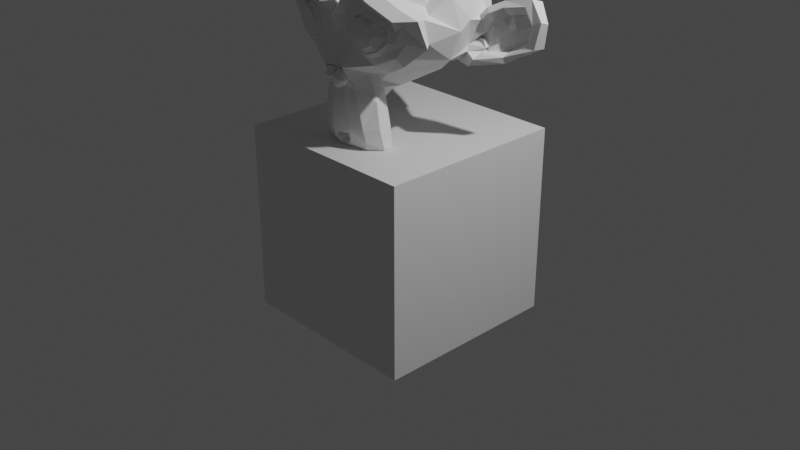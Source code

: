 # Source: model1.blend  (saved by Blender 3.6.11; exported with 4.5.12 LTS)
import bpy
from mathutils import Matrix  # noqa: F401  (used for matrix-valued properties, if any)

bpy.ops.wm.read_factory_settings(use_empty=True)
scene = bpy.context.scene
scene.name = 'Scene'

# ---- collections
col_collection = bpy.data.collections.new('Collection'); scene.collection.children.link(col_collection)

# ---- materials (node trees are filled in below, after node groups)
mat_material = bpy.data.materials.new('Material')
mat_material.alpha_threshold = 0.0
mat_material.use_transparent_shadow = False
mat_material.roughness = 0.5
mat_material.line_color = (0.0, 0.0, 0.0, 1.0)

# ---- material node trees
mat_material.use_nodes = True; mat_material.node_tree.nodes.clear()
_N = mat_material.node_tree.nodes; _L = mat_material.node_tree.links
n0 = _N.new('ShaderNodeOutputMaterial'); n0.name = 'Material Output'; n0.location = (300, 300)
n1 = _N.new('ShaderNodeBsdfPrincipled'); n1.name = 'Principled BSDF'; n1.location = (10, 300)
n1.distribution = 'GGX'
n1.subsurface_method = 'RANDOM_WALK_SKIN'
n1.inputs[3].default_value = 1.45
n1.inputs[27].default_value = (0.0, 0.0, 0.0, 1.0)
n1.inputs[28].default_value = 1.0
_L.new(n1.outputs[0], n0.inputs[0])
n0.is_active_output = True

# ---- world
world_world = bpy.data.worlds.new('World'); scene.world = world_world
world_world.use_nodes = True; world_world.node_tree.nodes.clear()
_N = world_world.node_tree.nodes; _L = world_world.node_tree.links
n0 = _N.new('ShaderNodeOutputWorld'); n0.name = 'World Output'; n0.location = (300, 300)
n1 = _N.new('ShaderNodeBackground'); n1.name = 'Background'; n1.location = (10, 300)
n1.inputs[0].default_value = (0.05088, 0.05088, 0.05088, 1.0)
_L.new(n1.outputs[0], n0.inputs[0])
n0.is_active_output = True
world_world.color = (0.05088, 0.05088, 0.05088)
world_world.use_sun_shadow = False
world_world.sun_shadow_jitter_overblur = 0.0

# ---- cameras
cam_camera = bpy.data.cameras.new('Camera')
cam_camera.clip_end = 100.0
cam_camera.ortho_scale = 7.314

# ---- lights
light_light = bpy.data.lights.new('Light', 'POINT')
light_light.transmission_factor = 0.0
light_light.energy = 1000.0
light_light.shadow_soft_size = 0.1
light_light.shadow_maximum_resolution = 0.006
light_light.use_absolute_resolution = True

# ---- meshes
me_cube = bpy.data.meshes.new('Cube')
me_cube.from_pydata([(1.0, 1.0, 1.0), (1.0, 1.0, -1.0), (1.0, -1.0, 1.0), (1.0, -1.0, -1.0), (-1.0, 1.0, 1.0), (-1.0, 1.0, -1.0), (-1.0, -1.0, 1.0), (-1.0, -1.0, -1.0)], [], [(0, 4, 6, 2), (3, 2, 6, 7), (7, 6, 4, 5), (5, 1, 3, 7), (1, 0, 2, 3), (5, 4, 0, 1)])
_uv = me_cube.uv_layers.new(name='UVMap')
_uv.uv.foreach_set('vector', [0.625, 0.5, 0.875, 0.5, 0.875, 0.75, 0.625, 0.75, 0.375, 0.75, 0.625, 0.75, 0.625, 1.0, 0.375, 1.0, 0.375, 0.0, 0.625, 0.0, 0.625, 0.25, 0.375, 0.25, 0.125, 0.5, 0.375, 0.5, 0.375, 0.75, 0.125, 0.75, 0.375, 0.5, 0.625, 0.5, 0.625, 0.75, 0.375, 0.75, 0.375, 0.25, 0.625, 0.25, 0.625, 0.5, 0.375, 0.5])
me_cube.materials.append(mat_material)
me_cube.use_mirror_vertex_groups = False
me_cube.update()
me_suzanne = bpy.data.meshes.new('Suzanne')
me_suzanne.from_pydata([(0.4375, -0.7656, 0.1641), (-0.4375, -0.7656, 0.1641), (0.5, -0.6875, 0.09375), (-0.5, -0.6875, 0.09375), (0.5469, -0.5781, 0.05469), (-0.5469, -0.5781, 0.05469), (0.3516, -0.6172, -0.02344), (-0.3516, -0.6172, -0.02344), (0.3516, -0.7188, 0.03125), (-0.3516, -0.7188, 0.03125), (0.3516, -0.7812, 0.1328), (-0.3516, -0.7812, 0.1328), (0.2734, -0.7969, 0.1641), (-0.2734, -0.7969, 0.1641), (0.2031, -0.7422, 0.09375), (-0.2031, -0.7422, 0.09375), (0.1562, -0.6484, 0.05469), (-0.1562, -0.6484, 0.05469), (0.07812, -0.6562, 0.2422), (-0.07812, -0.6562, 0.2422), (0.1406, -0.7422, 0.2422), (-0.1406, -0.7422, 0.2422), (0.2422, -0.7969, 0.2422), (-0.2422, -0.7969, 0.2422), (0.2734, -0.7969, 0.3281), (-0.2734, -0.7969, 0.3281), (0.2031, -0.7422, 0.3906), (-0.2031, -0.7422, 0.3906), (0.1562, -0.6484, 0.4375), (-0.1562, -0.6484, 0.4375), (0.3516, -0.6172, 0.5156), (-0.3516, -0.6172, 0.5156), (0.3516, -0.7188, 0.4531), (-0.3516, -0.7188, 0.4531), (0.3516, -0.7812, 0.3594), (-0.3516, -0.7812, 0.3594), (0.4375, -0.7656, 0.3281), (-0.4375, -0.7656, 0.3281), (0.5, -0.6875, 0.3906), (-0.5, -0.6875, 0.3906), (0.5469, -0.5781, 0.4375), (-0.5469, -0.5781, 0.4375), (0.625, -0.5625, 0.2422), (-0.625, -0.5625, 0.2422), (0.5625, -0.6719, 0.2422), (-0.5625, -0.6719, 0.2422), (0.4688, -0.7578, 0.2422), (-0.4688, -0.7578, 0.2422), (0.4766, -0.7734, 0.2422), (-0.4766, -0.7734, 0.2422), (0.4453, -0.7812, 0.3359), (-0.4453, -0.7812, 0.3359), (0.3516, -0.8047, 0.375), (-0.3516, -0.8047, 0.375), (0.2656, -0.8203, 0.3359), (-0.2656, -0.8203, 0.3359), (0.2266, -0.8203, 0.2422), (-0.2266, -0.8203, 0.2422), (0.2656, -0.8203, 0.1562), (-0.2656, -0.8203, 0.1562), (0.3516, -0.8281, 0.2422), (-0.3516, -0.8281, 0.2422), (0.3516, -0.8047, 0.1172), (-0.3516, -0.8047, 0.1172), (0.4453, -0.7812, 0.1562), (-0.4453, -0.7812, 0.1562), (0.0, -0.7422, 0.4297), (0.0, -0.8203, 0.3516), (0.0, -0.7344, -0.6797), (0.0, -0.7812, -0.3203), (0.0, -0.7969, -0.1875), (0.0, -0.7188, -0.7734), (0.0, -0.6016, 0.4062), (0.0, -0.5703, 0.5703), (0.0, 0.5469, 0.8984), (0.0, 0.8516, 0.5625), (0.0, 0.8281, 0.07031), (0.0, 0.3516, -0.3828), (0.2031, -0.5625, -0.1875), (-0.2031, -0.5625, -0.1875), (0.3125, -0.5703, -0.4375), (-0.3125, -0.5703, -0.4375), (0.3516, -0.5703, -0.6953), (-0.3516, -0.5703, -0.6953), (0.3672, -0.5312, -0.8906), (-0.3672, -0.5312, -0.8906), (0.3281, -0.5234, -0.9453), (-0.3281, -0.5234, -0.9453), (0.1797, -0.5547, -0.9688), (-0.1797, -0.5547, -0.9688), (0.0, -0.5781, -0.9844), (0.4375, -0.5312, -0.1406), (-0.4375, -0.5312, -0.1406), (0.6328, -0.5391, -0.03906), (-0.6328, -0.5391, -0.03906), (0.8281, -0.4453, 0.1484), (-0.8281, -0.4453, 0.1484), (0.8594, -0.5938, 0.4297), (-0.8594, -0.5938, 0.4297), (0.7109, -0.625, 0.4844), (-0.7109, -0.625, 0.4844), (0.4922, -0.6875, 0.6016), (-0.4922, -0.6875, 0.6016), (0.3203, -0.7344, 0.7578), (-0.3203, -0.7344, 0.7578), (0.1562, -0.7578, 0.7188), (-0.1562, -0.7578, 0.7188), (0.0625, -0.75, 0.4922), (-0.0625, -0.75, 0.4922), (0.1641, -0.7734, 0.4141), (-0.1641, -0.7734, 0.4141), (0.125, -0.7656, 0.3047), (-0.125, -0.7656, 0.3047), (0.2031, -0.7422, 0.09375), (-0.2031, -0.7422, 0.09375), (0.375, -0.7031, 0.01562), (-0.375, -0.7031, 0.01562), (0.4922, -0.6719, 0.0625), (-0.4922, -0.6719, 0.0625), (0.625, -0.6484, 0.1875), (-0.625, -0.6484, 0.1875), (0.6406, -0.6484, 0.2969), (-0.6406, -0.6484, 0.2969), (0.6016, -0.6641, 0.375), (-0.6016, -0.6641, 0.375), (0.4297, -0.7188, 0.4375), (-0.4297, -0.7188, 0.4375), (0.25, -0.7578, 0.4688), (-0.25, -0.7578, 0.4688), (0.0, -0.7344, -0.7656), (0.1094, -0.7344, -0.7188), (-0.1094, -0.7344, -0.7188), (0.1172, -0.7109, -0.8359), (-0.1172, -0.7109, -0.8359), (0.0625, -0.6953, -0.8828), (-0.0625, -0.6953, -0.8828), (0.0, -0.6875, -0.8906), (0.0, -0.75, -0.1953), (0.0, -0.7422, -0.1406), (0.1016, -0.7422, -0.1484), (-0.1016, -0.7422, -0.1484), (0.125, -0.75, -0.2266), (-0.125, -0.75, -0.2266), (0.08594, -0.7422, -0.2891), (-0.08594, -0.7422, -0.2891), (0.3984, -0.6719, -0.04688), (-0.3984, -0.6719, -0.04688), (0.6172, -0.625, 0.05469), (-0.6172, -0.625, 0.05469), (0.7266, -0.6016, 0.2031), (-0.7266, -0.6016, 0.2031), (0.7422, -0.6562, 0.375), (-0.7422, -0.6562, 0.375), (0.6875, -0.7266, 0.4141), (-0.6875, -0.7266, 0.4141), (0.4375, -0.7969, 0.5469), (-0.4375, -0.7969, 0.5469), (0.3125, -0.8359, 0.6406), (-0.3125, -0.8359, 0.6406), (0.2031, -0.8516, 0.6172), (-0.2031, -0.8516, 0.6172), (0.1016, -0.8438, 0.4297), (-0.1016, -0.8438, 0.4297), (0.125, -0.8125, -0.1016), (-0.125, -0.8125, -0.1016), (0.2109, -0.7109, -0.4453), (-0.2109, -0.7109, -0.4453), (0.25, -0.6875, -0.7031), (-0.25, -0.6875, -0.7031), (0.2656, -0.6641, -0.8203), (-0.2656, -0.6641, -0.8203), (0.2344, -0.6328, -0.9141), (-0.2344, -0.6328, -0.9141), (0.1641, -0.6328, -0.9297), (-0.1641, -0.6328, -0.9297), (0.0, -0.6406, -0.9453), (0.0, -0.7266, 0.04688), (0.0, -0.7656, 0.2109), (0.3281, -0.7422, 0.4766), (-0.3281, -0.7422, 0.4766), (0.1641, -0.75, 0.1406), (-0.1641, -0.75, 0.1406), (0.1328, -0.7578, 0.2109), (-0.1328, -0.7578, 0.2109), (0.1172, -0.7344, -0.6875), (-0.1172, -0.7344, -0.6875), (0.07812, -0.75, -0.4453), (-0.07812, -0.75, -0.4453), (0.0, -0.75, -0.4453), (0.0, -0.7422, -0.3281), (0.09375, -0.7812, -0.2734), (-0.09375, -0.7812, -0.2734), (0.1328, -0.7969, -0.2266), (-0.1328, -0.7969, -0.2266), (0.1094, -0.7812, -0.1328), (-0.1094, -0.7812, -0.1328), (0.03906, -0.7812, -0.125), (-0.03906, -0.7812, -0.125), (0.0, -0.8281, -0.2031), (0.04688, -0.8125, -0.1484), (-0.04688, -0.8125, -0.1484), (0.09375, -0.8125, -0.1562), (-0.09375, -0.8125, -0.1562), (0.1094, -0.8281, -0.2266), (-0.1094, -0.8281, -0.2266), (0.07812, -0.8047, -0.25), (-0.07812, -0.8047, -0.25), (0.0, -0.8047, -0.2891), (0.2578, -0.5547, -0.3125), (-0.2578, -0.5547, -0.3125), (0.1641, -0.7109, -0.2422), (-0.1641, -0.7109, -0.2422), (0.1797, -0.7109, -0.3125), (-0.1797, -0.7109, -0.3125), (0.2344, -0.5547, -0.25), (-0.2344, -0.5547, -0.25), (0.0, -0.6875, -0.875), (0.04688, -0.6875, -0.8672), (-0.04688, -0.6875, -0.8672), (0.09375, -0.7109, -0.8203), (-0.09375, -0.7109, -0.8203), (0.09375, -0.7266, -0.7422), (-0.09375, -0.7266, -0.7422), (0.0, -0.6562, -0.7812), (0.09375, -0.6641, -0.75), (-0.09375, -0.6641, -0.75), (0.09375, -0.6406, -0.8125), (-0.09375, -0.6406, -0.8125), (0.04688, -0.6328, -0.8516), (-0.04688, -0.6328, -0.8516), (0.0, -0.6328, -0.8594), (0.1719, -0.7812, 0.2188), (-0.1719, -0.7812, 0.2188), (0.1875, -0.7734, 0.1562), (-0.1875, -0.7734, 0.1562), (0.3359, -0.7578, 0.4297), (-0.3359, -0.7578, 0.4297), (0.2734, -0.7734, 0.4219), (-0.2734, -0.7734, 0.4219), (0.4219, -0.7734, 0.3984), (-0.4219, -0.7734, 0.3984), (0.5625, -0.6953, 0.3516), (-0.5625, -0.6953, 0.3516), (0.5859, -0.6875, 0.2891), (-0.5859, -0.6875, 0.2891), (0.5781, -0.6797, 0.1953), (-0.5781, -0.6797, 0.1953), (0.4766, -0.7188, 0.1016), (-0.4766, -0.7188, 0.1016), (0.375, -0.7422, 0.0625), (-0.375, -0.7422, 0.0625), (0.2266, -0.7812, 0.1094), (-0.2266, -0.7812, 0.1094), (0.1797, -0.7812, 0.2969), (-0.1797, -0.7812, 0.2969), (0.2109, -0.7812, 0.375), (-0.2109, -0.7812, 0.375), (0.2344, -0.7578, 0.3594), (-0.2344, -0.7578, 0.3594), (0.1953, -0.7578, 0.2969), (-0.1953, -0.7578, 0.2969), (0.2422, -0.7578, 0.125), (-0.2422, -0.7578, 0.125), (0.375, -0.7266, 0.08594), (-0.375, -0.7266, 0.08594), (0.4609, -0.7031, 0.1172), (-0.4609, -0.7031, 0.1172), (0.5469, -0.6719, 0.2109), (-0.5469, -0.6719, 0.2109), (0.5547, -0.6719, 0.2812), (-0.5547, -0.6719, 0.2812), (0.5312, -0.6797, 0.3359), (-0.5312, -0.6797, 0.3359), (0.4141, -0.75, 0.3906), (-0.4141, -0.75, 0.3906), (0.2812, -0.7656, 0.3984), (-0.2812, -0.7656, 0.3984), (0.3359, -0.75, 0.4062), (-0.3359, -0.75, 0.4062), (0.2031, -0.75, 0.1719), (-0.2031, -0.75, 0.1719), (0.1953, -0.75, 0.2266), (-0.1953, -0.75, 0.2266), (0.1094, -0.6094, 0.4609), (-0.1094, -0.6094, 0.4609), (0.1953, -0.6172, 0.6641), (-0.1953, -0.6172, 0.6641), (0.3359, -0.5938, 0.6875), (-0.3359, -0.5938, 0.6875), (0.4844, -0.5547, 0.5547), (-0.4844, -0.5547, 0.5547), (0.6797, -0.4922, 0.4531), (-0.6797, -0.4922, 0.4531), (0.7969, -0.4609, 0.4062), (-0.7969, -0.4609, 0.4062), (0.7734, -0.375, 0.1641), (-0.7734, -0.375, 0.1641), (0.6016, -0.4141, 0.0), (-0.6016, -0.4141, 0.0), (0.4375, -0.4688, -0.09375), (-0.4375, -0.4688, -0.09375), (0.0, -0.2891, 0.8984), (0.0, 0.07812, 0.9844), (0.0, 0.6719, -0.1953), (0.0, -0.1875, -0.4609), (0.0, -0.4609, -0.9766), (0.0, -0.3438, -0.8047), (0.0, -0.3203, -0.5703), (0.0, -0.2812, -0.4844), (0.8516, -0.05469, 0.2344), (-0.8516, -0.05469, 0.2344), (0.8594, 0.04688, 0.3203), (-0.8594, 0.04688, 0.3203), (0.7734, 0.4375, 0.2656), (-0.7734, 0.4375, 0.2656), (0.4609, 0.7031, 0.4375), (-0.4609, 0.7031, 0.4375), (0.7344, -0.07031, -0.04688), (-0.7344, -0.07031, -0.04688), (0.5938, 0.1641, -0.125), (-0.5938, 0.1641, -0.125), (0.6406, 0.4297, -0.007812), (-0.6406, 0.4297, -0.007812), (0.3359, 0.6641, 0.05469), (-0.3359, 0.6641, 0.05469), (0.2344, -0.4062, -0.3516), (-0.2344, -0.4062, -0.3516), (0.1797, -0.2578, -0.4141), (-0.1797, -0.2578, -0.4141), (0.2891, -0.3828, -0.7109), (-0.2891, -0.3828, -0.7109), (0.25, -0.3906, -0.5), (-0.25, -0.3906, -0.5), (0.3281, -0.3984, -0.9141), (-0.3281, -0.3984, -0.9141), (0.1406, -0.3672, -0.7578), (-0.1406, -0.3672, -0.7578), (0.125, -0.3594, -0.5391), (-0.125, -0.3594, -0.5391), (0.1641, -0.4375, -0.9453), (-0.1641, -0.4375, -0.9453), (0.2188, -0.4297, -0.2812), (-0.2188, -0.4297, -0.2812), (0.2109, -0.4688, -0.2266), (-0.2109, -0.4688, -0.2266), (0.2031, -0.5, -0.1719), (-0.2031, -0.5, -0.1719), (0.2109, -0.1641, -0.3906), (-0.2109, -0.1641, -0.3906), (0.2969, 0.2656, -0.3125), (-0.2969, 0.2656, -0.3125), (0.3438, 0.5391, -0.1484), (-0.3438, 0.5391, -0.1484), (0.4531, 0.3828, 0.8672), (-0.4531, 0.3828, 0.8672), (0.4531, 0.07031, 0.9297), (-0.4531, 0.07031, 0.9297), (0.4531, -0.2344, 0.8516), (-0.4531, -0.2344, 0.8516), (0.4609, -0.4297, 0.5234), (-0.4609, -0.4297, 0.5234), (0.7266, -0.3359, 0.4062), (-0.7266, -0.3359, 0.4062), (0.6328, -0.2812, 0.4531), (-0.6328, -0.2812, 0.4531), (0.6406, -0.05469, 0.7031), (-0.6406, -0.05469, 0.7031), (0.7969, -0.125, 0.5625), (-0.7969, -0.125, 0.5625), (0.7969, 0.1172, 0.6172), (-0.7969, 0.1172, 0.6172), (0.6406, 0.1953, 0.75), (-0.6406, 0.1953, 0.75), (0.6406, 0.4453, 0.6797), (-0.6406, 0.4453, 0.6797), (0.7969, 0.3594, 0.5391), (-0.7969, 0.3594, 0.5391), (0.6172, 0.5859, 0.3281), (-0.6172, 0.5859, 0.3281), (0.4844, 0.5469, 0.02344), (-0.4844, 0.5469, 0.02344), (0.8203, 0.2031, 0.3281), (-0.8203, 0.2031, 0.3281), (0.4062, -0.1484, -0.1719), (-0.4062, -0.1484, -0.1719), (0.4297, 0.2109, -0.1953), (-0.4297, 0.2109, -0.1953), (0.8906, 0.2344, 0.4062), (-0.8906, 0.2344, 0.4062), (0.7734, 0.125, -0.1406), (-0.7734, 0.125, -0.1406), (1.039, 0.3281, -0.1016), (-1.039, 0.3281, -0.1016), (1.281, 0.4297, 0.05469), (-1.281, 0.4297, 0.05469), (1.352, 0.4219, 0.3203), (-1.352, 0.4219, 0.3203), (1.234, 0.4219, 0.5078), (-1.234, 0.4219, 0.5078), (1.023, 0.3125, 0.4766), (-1.023, 0.3125, 0.4766), (1.016, 0.2891, 0.4141), (-1.016, 0.2891, 0.4141), (1.188, 0.3906, 0.4375), (-1.188, 0.3906, 0.4375), (1.266, 0.4062, 0.2891), (-1.266, 0.4062, 0.2891), (1.211, 0.4062, 0.07812), (-1.211, 0.4062, 0.07812), (1.031, 0.3047, -0.03906), (-1.031, 0.3047, -0.03906), (0.8281, 0.1328, -0.07031), (-0.8281, 0.1328, -0.07031), (0.9219, 0.2188, 0.3594), (-0.9219, 0.2188, 0.3594), (0.9453, 0.2891, 0.3047), (-0.9453, 0.2891, 0.3047), (0.8828, 0.2109, -0.02344), (-0.8828, 0.2109, -0.02344), (1.039, 0.3672, 0.0), (-1.039, 0.3672, 0.0), (1.188, 0.4453, 0.09375), (-1.188, 0.4453, 0.09375), (1.234, 0.4453, 0.25), (-1.234, 0.4453, 0.25), (1.172, 0.4375, 0.3594), (-1.172, 0.4375, 0.3594), (1.023, 0.3594, 0.3438), (-1.023, 0.3594, 0.3438), (0.8438, 0.2109, 0.2891), (-0.8438, 0.2109, 0.2891), (0.8359, 0.2734, 0.1719), (-0.8359, 0.2734, 0.1719), (0.7578, 0.2734, 0.09375), (-0.7578, 0.2734, 0.09375), (0.8203, 0.2734, 0.08594), (-0.8203, 0.2734, 0.08594), (0.8438, 0.2734, 0.01562), (-0.8438, 0.2734, 0.01562), (0.8125, 0.2734, -0.01562), (-0.8125, 0.2734, -0.01562), (0.7266, 0.07031, 0.0), (-0.7266, 0.07031, 0.0), (0.7188, 0.1719, -0.02344), (-0.7188, 0.1719, -0.02344), (0.7188, 0.1875, 0.03906), (-0.7188, 0.1875, 0.03906), (0.7969, 0.2109, 0.2031), (-0.7969, 0.2109, 0.2031), (0.8906, 0.2656, 0.2422), (-0.8906, 0.2656, 0.2422), (0.8906, 0.3203, 0.2344), (-0.8906, 0.3203, 0.2344), (0.8125, 0.3203, -0.01562), (-0.8125, 0.3203, -0.01562), (0.8516, 0.3203, 0.01562), (-0.8516, 0.3203, 0.01562), (0.8281, 0.3203, 0.07812), (-0.8281, 0.3203, 0.07812), (0.7656, 0.3203, 0.09375), (-0.7656, 0.3203, 0.09375), (0.8438, 0.3203, 0.1719), (-0.8438, 0.3203, 0.1719), (1.039, 0.4141, 0.3281), (-1.039, 0.4141, 0.3281), (1.188, 0.4844, 0.3438), (-1.188, 0.4844, 0.3438), (1.258, 0.4922, 0.2422), (-1.258, 0.4922, 0.2422), (1.211, 0.4844, 0.08594), (-1.211, 0.4844, 0.08594), (1.047, 0.4219, 0.0), (-1.047, 0.4219, 0.0), (0.8828, 0.2656, -0.01562), (-0.8828, 0.2656, -0.01562), (0.9531, 0.3438, 0.2891), (-0.9531, 0.3438, 0.2891), (0.8906, 0.3281, 0.1094), (-0.8906, 0.3281, 0.1094), (0.9375, 0.3359, 0.0625), (-0.9375, 0.3359, 0.0625), (1.0, 0.3672, 0.125), (-1.0, 0.3672, 0.125), (0.9609, 0.3516, 0.1719), (-0.9609, 0.3516, 0.1719), (1.016, 0.375, 0.2344), (-1.016, 0.375, 0.2344), (1.055, 0.3828, 0.1875), (-1.055, 0.3828, 0.1875), (1.109, 0.3906, 0.2109), (-1.109, 0.3906, 0.2109), (1.086, 0.3906, 0.2734), (-1.086, 0.3906, 0.2734), (1.023, 0.4844, 0.4375), (-1.023, 0.4844, 0.4375), (1.25, 0.5469, 0.4688), (-1.25, 0.5469, 0.4688), (1.367, 0.5, 0.2969), (-1.367, 0.5, 0.2969), (1.312, 0.5312, 0.05469), (-1.312, 0.5312, 0.05469), (1.039, 0.4922, -0.08594), (-1.039, 0.4922, -0.08594), (0.7891, 0.3281, -0.125), (-0.7891, 0.3281, -0.125), (0.8594, 0.3828, 0.3828), (-0.8594, 0.3828, 0.3828)], [], [(46, 0, 2, 44), (3, 1, 47, 45), (44, 2, 4, 42), (5, 3, 45, 43), (2, 8, 6, 4), (7, 9, 3, 5), (0, 10, 8, 2), (9, 11, 1, 3), (10, 12, 14, 8), (15, 13, 11, 9), (8, 14, 16, 6), (17, 15, 9, 7), (14, 20, 18, 16), (19, 21, 15, 17), (12, 22, 20, 14), (21, 23, 13, 15), (22, 24, 26, 20), (27, 25, 23, 21), (20, 26, 28, 18), (29, 27, 21, 19), (26, 32, 30, 28), (31, 33, 27, 29), (24, 34, 32, 26), (33, 35, 25, 27), (34, 36, 38, 32), (39, 37, 35, 33), (32, 38, 40, 30), (41, 39, 33, 31), (38, 44, 42, 40), (43, 45, 39, 41), (36, 46, 44, 38), (45, 47, 37, 39), (46, 36, 50, 48), (51, 37, 47, 49), (36, 34, 52, 50), (53, 35, 37, 51), (34, 24, 54, 52), (55, 25, 35, 53), (24, 22, 56, 54), (57, 23, 25, 55), (22, 12, 58, 56), (59, 13, 23, 57), (12, 10, 62, 58), (63, 11, 13, 59), (10, 0, 64, 62), (65, 1, 11, 63), (0, 46, 48, 64), (49, 47, 1, 65), (60, 64, 48), (49, 65, 61), (62, 64, 60), (61, 65, 63), (60, 58, 62), (63, 59, 61), (60, 56, 58), (59, 57, 61), (60, 54, 56), (57, 55, 61), (60, 52, 54), (55, 53, 61), (60, 50, 52), (53, 51, 61), (60, 48, 50), (51, 49, 61), (88, 173, 175, 90), (175, 174, 89, 90), (86, 171, 173, 88), (174, 172, 87, 89), (84, 169, 171, 86), (172, 170, 85, 87), (82, 167, 169, 84), (170, 168, 83, 85), (80, 165, 167, 82), (168, 166, 81, 83), (78, 91, 145, 163), (146, 92, 79, 164), (91, 93, 147, 145), (148, 94, 92, 146), (93, 95, 149, 147), (150, 96, 94, 148), (95, 97, 151, 149), (152, 98, 96, 150), (97, 99, 153, 151), (154, 100, 98, 152), (99, 101, 155, 153), (156, 102, 100, 154), (101, 103, 157, 155), (158, 104, 102, 156), (103, 105, 159, 157), (160, 106, 104, 158), (105, 107, 161, 159), (162, 108, 106, 160), (107, 66, 67, 161), (67, 66, 108, 162), (109, 127, 159, 161), (160, 128, 110, 162), (127, 178, 157, 159), (158, 179, 128, 160), (125, 155, 157, 178), (158, 156, 126, 179), (123, 153, 155, 125), (156, 154, 124, 126), (121, 151, 153, 123), (154, 152, 122, 124), (119, 149, 151, 121), (152, 150, 120, 122), (117, 147, 149, 119), (150, 148, 118, 120), (115, 145, 147, 117), (148, 146, 116, 118), (113, 163, 145, 115), (146, 164, 114, 116), (113, 180, 176, 163), (176, 181, 114, 164), (109, 161, 67, 111), (67, 162, 110, 112), (111, 67, 177, 182), (177, 67, 112, 183), (176, 180, 182, 177), (183, 181, 176, 177), (134, 136, 175, 173), (175, 136, 135, 174), (132, 134, 173, 171), (174, 135, 133, 172), (130, 132, 171, 169), (172, 133, 131, 170), (165, 186, 184, 167), (185, 187, 166, 168), (130, 169, 167, 184), (168, 170, 131, 185), (143, 189, 188, 186), (188, 189, 144, 187), (184, 186, 188, 68), (188, 187, 185, 68), (129, 130, 184, 68), (185, 131, 129, 68), (141, 192, 190, 143), (191, 193, 142, 144), (139, 194, 192, 141), (193, 195, 140, 142), (138, 196, 194, 139), (195, 197, 138, 140), (137, 70, 196, 138), (197, 70, 137, 138), (189, 143, 190, 69), (191, 144, 189, 69), (69, 190, 205, 207), (206, 191, 69, 207), (70, 198, 199, 196), (200, 198, 70, 197), (196, 199, 201, 194), (202, 200, 197, 195), (194, 201, 203, 192), (204, 202, 195, 193), (192, 203, 205, 190), (206, 204, 193, 191), (198, 203, 201, 199), (202, 204, 198, 200), (198, 207, 205, 203), (206, 207, 198, 204), (138, 139, 163, 176), (164, 140, 138, 176), (139, 141, 210, 163), (211, 142, 140, 164), (141, 143, 212, 210), (213, 144, 142, 211), (143, 186, 165, 212), (166, 187, 144, 213), (80, 208, 212, 165), (213, 209, 81, 166), (208, 214, 210, 212), (211, 215, 209, 213), (78, 163, 210, 214), (211, 164, 79, 215), (130, 129, 71, 221), (71, 129, 131, 222), (132, 130, 221, 219), (222, 131, 133, 220), (134, 132, 219, 217), (220, 133, 135, 218), (136, 134, 217, 216), (218, 135, 136, 216), (216, 217, 228, 230), (229, 218, 216, 230), (217, 219, 226, 228), (227, 220, 218, 229), (219, 221, 224, 226), (225, 222, 220, 227), (221, 71, 223, 224), (223, 71, 222, 225), (223, 230, 228, 224), (229, 230, 223, 225), (224, 228, 226), (227, 229, 225), (182, 180, 233, 231), (234, 181, 183, 232), (111, 182, 231, 253), (232, 183, 112, 254), (109, 111, 253, 255), (254, 112, 110, 256), (180, 113, 251, 233), (252, 114, 181, 234), (113, 115, 249, 251), (250, 116, 114, 252), (115, 117, 247, 249), (248, 118, 116, 250), (117, 119, 245, 247), (246, 120, 118, 248), (119, 121, 243, 245), (244, 122, 120, 246), (121, 123, 241, 243), (242, 124, 122, 244), (123, 125, 239, 241), (240, 126, 124, 242), (125, 178, 235, 239), (236, 179, 126, 240), (178, 127, 237, 235), (238, 128, 179, 236), (127, 109, 255, 237), (256, 110, 128, 238), (237, 255, 257, 275), (258, 256, 238, 276), (235, 237, 275, 277), (276, 238, 236, 278), (239, 235, 277, 273), (278, 236, 240, 274), (241, 239, 273, 271), (274, 240, 242, 272), (243, 241, 271, 269), (272, 242, 244, 270), (245, 243, 269, 267), (270, 244, 246, 268), (247, 245, 267, 265), (268, 246, 248, 266), (249, 247, 265, 263), (266, 248, 250, 264), (251, 249, 263, 261), (264, 250, 252, 262), (233, 251, 261, 279), (262, 252, 234, 280), (255, 253, 259, 257), (260, 254, 256, 258), (253, 231, 281, 259), (282, 232, 254, 260), (231, 233, 279, 281), (280, 234, 232, 282), (66, 107, 283, 72), (284, 108, 66, 72), (107, 105, 285, 283), (286, 106, 108, 284), (105, 103, 287, 285), (288, 104, 106, 286), (103, 101, 289, 287), (290, 102, 104, 288), (101, 99, 291, 289), (292, 100, 102, 290), (99, 97, 293, 291), (294, 98, 100, 292), (97, 95, 295, 293), (296, 96, 98, 294), (95, 93, 297, 295), (298, 94, 96, 296), (93, 91, 299, 297), (300, 92, 94, 298), (307, 308, 327, 337), (328, 308, 307, 338), (306, 307, 337, 335), (338, 307, 306, 336), (305, 306, 335, 339), (336, 306, 305, 340), (88, 90, 305, 339), (305, 90, 89, 340), (86, 88, 339, 333), (340, 89, 87, 334), (84, 86, 333, 329), (334, 87, 85, 330), (82, 84, 329, 331), (330, 85, 83, 332), (329, 335, 337, 331), (338, 336, 330, 332), (329, 333, 339, 335), (340, 334, 330, 336), (325, 331, 337, 327), (338, 332, 326, 328), (80, 82, 331, 325), (332, 83, 81, 326), (208, 341, 343, 214), (344, 342, 209, 215), (80, 325, 341, 208), (342, 326, 81, 209), (78, 214, 343, 345), (344, 215, 79, 346), (78, 345, 299, 91), (300, 346, 79, 92), (76, 323, 351, 303), (352, 324, 76, 303), (303, 351, 349, 77), (350, 352, 303, 77), (77, 349, 347, 304), (348, 350, 77, 304), (304, 347, 327, 308), (328, 348, 304, 308), (325, 327, 347, 341), (348, 328, 326, 342), (295, 297, 317, 309), (318, 298, 296, 310), (75, 315, 323, 76), (324, 316, 75, 76), (301, 357, 355, 302), (356, 358, 301, 302), (302, 355, 353, 74), (354, 356, 302, 74), (74, 353, 315, 75), (316, 354, 74, 75), (291, 293, 361, 363), (362, 294, 292, 364), (363, 361, 367, 365), (368, 362, 364, 366), (365, 367, 369, 371), (370, 368, 366, 372), (371, 369, 375, 373), (376, 370, 372, 374), (313, 377, 373, 375), (374, 378, 314, 376), (315, 353, 373, 377), (374, 354, 316, 378), (353, 355, 371, 373), (372, 356, 354, 374), (355, 357, 365, 371), (366, 358, 356, 372), (357, 359, 363, 365), (364, 360, 358, 366), (289, 291, 363, 359), (364, 292, 290, 360), (73, 359, 357, 301), (358, 360, 73, 301), (283, 285, 287, 289), (288, 286, 284, 290), (283, 289, 359, 73), (360, 290, 284, 73), (72, 283, 73), (73, 284, 72), (293, 295, 309, 361), (310, 296, 294, 362), (309, 311, 367, 361), (368, 312, 310, 362), (311, 381, 369, 367), (370, 382, 312, 368), (313, 375, 369, 381), (370, 376, 314, 382), (347, 349, 385, 383), (386, 350, 348, 384), (317, 383, 385, 319), (386, 384, 318, 320), (297, 299, 383, 317), (384, 300, 298, 318), (299, 343, 341, 383), (342, 344, 300, 384), (341, 347, 383), (384, 348, 342), (299, 345, 343), (344, 346, 300), (313, 321, 379, 377), (380, 322, 314, 378), (315, 377, 379, 323), (380, 378, 316, 324), (319, 385, 379, 321), (380, 386, 320, 322), (349, 351, 379, 385), (380, 352, 350, 386), (323, 379, 351), (352, 380, 324), (399, 387, 413, 401), (414, 388, 400, 402), (399, 401, 403, 397), (404, 402, 400, 398), (397, 403, 405, 395), (406, 404, 398, 396), (395, 405, 407, 393), (408, 406, 396, 394), (393, 407, 409, 391), (410, 408, 394, 392), (391, 409, 411, 389), (412, 410, 392, 390), (409, 419, 417, 411), (418, 420, 410, 412), (407, 421, 419, 409), (420, 422, 408, 410), (405, 423, 421, 407), (422, 424, 406, 408), (403, 425, 423, 405), (424, 426, 404, 406), (401, 427, 425, 403), (426, 428, 402, 404), (401, 413, 415, 427), (416, 414, 402, 428), (317, 319, 443, 441), (444, 320, 318, 442), (319, 389, 411, 443), (412, 390, 320, 444), (309, 317, 441, 311), (442, 318, 310, 312), (381, 429, 413, 387), (414, 430, 382, 388), (411, 417, 439, 443), (440, 418, 412, 444), (437, 445, 443, 439), (444, 446, 438, 440), (433, 445, 437, 435), (438, 446, 434, 436), (431, 447, 445, 433), (446, 448, 432, 434), (429, 447, 431, 449), (432, 448, 430, 450), (413, 429, 449, 415), (450, 430, 414, 416), (311, 447, 429, 381), (430, 448, 312, 382), (311, 441, 445, 447), (446, 442, 312, 448), (441, 443, 445), (446, 444, 442), (415, 449, 451, 475), (452, 450, 416, 476), (449, 431, 461, 451), (462, 432, 450, 452), (431, 433, 459, 461), (460, 434, 432, 462), (433, 435, 457, 459), (458, 436, 434, 460), (435, 437, 455, 457), (456, 438, 436, 458), (437, 439, 453, 455), (454, 440, 438, 456), (439, 417, 473, 453), (474, 418, 440, 454), (427, 415, 475, 463), (476, 416, 428, 464), (425, 427, 463, 465), (464, 428, 426, 466), (423, 425, 465, 467), (466, 426, 424, 468), (421, 423, 467, 469), (468, 424, 422, 470), (419, 421, 469, 471), (470, 422, 420, 472), (417, 419, 471, 473), (472, 420, 418, 474), (457, 455, 479, 477), (480, 456, 458, 478), (477, 479, 481, 483), (482, 480, 478, 484), (483, 481, 487, 485), (488, 482, 484, 486), (485, 487, 489, 491), (490, 488, 486, 492), (463, 475, 485, 491), (486, 476, 464, 492), (451, 483, 485, 475), (486, 484, 452, 476), (451, 461, 477, 483), (478, 462, 452, 484), (457, 477, 461, 459), (462, 478, 458, 460), (453, 473, 479, 455), (480, 474, 454, 456), (471, 481, 479, 473), (480, 482, 472, 474), (469, 487, 481, 471), (482, 488, 470, 472), (467, 489, 487, 469), (488, 490, 468, 470), (465, 491, 489, 467), (490, 492, 466, 468), (463, 491, 465), (466, 492, 464), (391, 389, 503, 501), (504, 390, 392, 502), (393, 391, 501, 499), (502, 392, 394, 500), (395, 393, 499, 497), (500, 394, 396, 498), (397, 395, 497, 495), (498, 396, 398, 496), (399, 397, 495, 493), (496, 398, 400, 494), (387, 399, 493, 505), (494, 400, 388, 506), (493, 501, 503, 505), (504, 502, 494, 506), (493, 495, 499, 501), (500, 496, 494, 502), (495, 497, 499), (500, 498, 496), (313, 381, 387, 505), (388, 382, 314, 506), (313, 505, 503, 321), (504, 506, 314, 322), (319, 321, 503, 389), (504, 322, 320, 390)])
_uv = me_suzanne.uv_layers.new(name='UVMap')
_uv.uv.foreach_set('vector', [0.891, 0.5901, 0.8706, 0.5896, 0.8601, 0.5601, 0.9046, 0.5594, 0.8562, 0.8505, 0.8681, 0.8215, 0.8884, 0.822, 0.9006, 0.8532, 0.9046, 0.5594, 0.8601, 0.5601, 0.853, 0.5216, 0.9202, 0.5245, 0.8475, 0.8887, 0.8562, 0.8505, 0.9006, 0.8532, 0.9147, 0.8887, 0.8601, 0.5601, 0.8289, 0.5908, 0.7985, 0.5695, 0.853, 0.5216, 0.7951, 0.8384, 0.8264, 0.8185, 0.8562, 0.8505, 0.8475, 0.8887, 0.8706, 0.5896, 0.8544, 0.6048, 0.8289, 0.5908, 0.8601, 0.5601, 0.8264, 0.8185, 0.8525, 0.8057, 0.8681, 0.8215, 0.8562, 0.8505, 0.8544, 0.6048, 0.8541, 0.6255, 0.8282, 0.6334, 0.8289, 0.5908, 0.8276, 0.776, 0.8532, 0.785, 0.8525, 0.8057, 0.8264, 0.8185, 0.8289, 0.5908, 0.8282, 0.6334, 0.791, 0.6454, 0.7985, 0.5695, 0.791, 0.7622, 0.8276, 0.776, 0.8264, 0.8185, 0.7951, 0.8384, 0.8282, 0.6334, 0.8552, 0.6685, 0.8424, 0.7025, 0.791, 0.6454, 0.8448, 0.7075, 0.8561, 0.742, 0.8276, 0.776, 0.791, 0.7622, 0.8541, 0.6255, 0.8675, 0.6423, 0.8552, 0.6685, 0.8282, 0.6334, 0.8561, 0.742, 0.8673, 0.7688, 0.8532, 0.785, 0.8276, 0.776, 0.8675, 0.6423, 0.8905, 0.6419, 0.9004, 0.667, 0.8552, 0.6685, 0.9012, 0.7456, 0.8902, 0.7702, 0.8673, 0.7688, 0.8561, 0.742, 0.8552, 0.6685, 0.9004, 0.667, 0.9189, 0.6997, 0.8424, 0.7025, 0.9212, 0.7137, 0.9012, 0.7456, 0.8561, 0.742, 0.8448, 0.7075, 0.9004, 0.667, 0.9319, 0.6368, 0.9684, 0.6453, 0.9189, 0.6997, 0.9682, 0.7702, 0.9314, 0.7771, 0.9012, 0.7456, 0.9212, 0.7137, 0.8905, 0.6419, 0.9059, 0.6279, 0.9319, 0.6368, 0.9004, 0.667, 0.9314, 0.7771, 0.905, 0.7849, 0.8902, 0.7702, 0.9012, 0.7456, 0.9059, 0.6279, 0.9062, 0.6057, 0.9337, 0.593, 0.9319, 0.6368, 0.9312, 0.8209, 0.9044, 0.807, 0.905, 0.7849, 0.9314, 0.7771, 0.9319, 0.6368, 0.9337, 0.593, 0.9684, 0.5738, 0.9684, 0.6453, 0.965, 0.8417, 0.9312, 0.8209, 0.9314, 0.7771, 0.9682, 0.7702, 0.9337, 0.593, 0.9046, 0.5594, 0.9202, 0.5245, 0.9684, 0.5738, 0.9147, 0.8887, 0.9006, 0.8532, 0.9312, 0.8209, 0.965, 0.8417, 0.9062, 0.6057, 0.891, 0.5901, 0.9046, 0.5594, 0.9337, 0.593, 0.9006, 0.8532, 0.8884, 0.822, 0.9044, 0.807, 0.9312, 0.8209, 0.891, 0.5901, 0.9062, 0.6057, 0.9024, 0.6079, 0.8896, 0.5933, 0.9006, 0.8047, 0.9044, 0.807, 0.8884, 0.822, 0.8872, 0.8187, 0.9062, 0.6057, 0.9059, 0.6279, 0.8998, 0.6263, 0.9024, 0.6079, 0.8988, 0.7862, 0.905, 0.7849, 0.9044, 0.807, 0.9006, 0.8047, 0.9059, 0.6279, 0.8905, 0.6419, 0.8878, 0.6365, 0.8998, 0.6263, 0.8874, 0.7754, 0.8902, 0.7702, 0.905, 0.7849, 0.8988, 0.7862, 0.8905, 0.6419, 0.8675, 0.6423, 0.8709, 0.6352, 0.8878, 0.6365, 0.8704, 0.776, 0.8673, 0.7688, 0.8902, 0.7702, 0.8874, 0.7754, 0.8675, 0.6423, 0.8541, 0.6255, 0.8599, 0.6239, 0.8709, 0.6352, 0.8589, 0.7868, 0.8532, 0.785, 0.8673, 0.7688, 0.8704, 0.776, 0.8541, 0.6255, 0.8544, 0.6048, 0.8597, 0.6082, 0.8599, 0.6239, 0.8579, 0.8025, 0.8525, 0.8057, 0.8532, 0.785, 0.8589, 0.7868, 0.8544, 0.6048, 0.8706, 0.5896, 0.8717, 0.594, 0.8597, 0.6082, 0.8693, 0.8172, 0.8681, 0.8215, 0.8525, 0.8057, 0.8579, 0.8025, 0.8706, 0.5896, 0.891, 0.5901, 0.8896, 0.5933, 0.8717, 0.594, 0.8872, 0.8187, 0.8884, 0.822, 0.8681, 0.8215, 0.8693, 0.8172, 0.8794, 0.6165, 0.8717, 0.594, 0.8896, 0.5933, 0.8872, 0.8187, 0.8693, 0.8172, 0.878, 0.7951, 0.8597, 0.6082, 0.8717, 0.594, 0.8794, 0.6165, 0.878, 0.7951, 0.8693, 0.8172, 0.8579, 0.8025, 0.8794, 0.6165, 0.8599, 0.6239, 0.8597, 0.6082, 0.8579, 0.8025, 0.8589, 0.7868, 0.878, 0.7951, 0.8794, 0.6165, 0.8709, 0.6352, 0.8599, 0.6239, 0.8589, 0.7868, 0.8704, 0.776, 0.878, 0.7951, 0.8794, 0.6165, 0.8878, 0.6365, 0.8709, 0.6352, 0.8704, 0.776, 0.8874, 0.7754, 0.878, 0.7951, 0.8794, 0.6165, 0.8998, 0.6263, 0.8878, 0.6365, 0.8874, 0.7754, 0.8988, 0.7862, 0.878, 0.7951, 0.8794, 0.6165, 0.9024, 0.6079, 0.8998, 0.6263, 0.8988, 0.7862, 0.9006, 0.8047, 0.878, 0.7951, 0.8794, 0.6165, 0.8896, 0.5933, 0.9024, 0.6079, 0.9006, 0.8047, 0.8872, 0.8187, 0.878, 0.7951, 0.5403, 0.05381, 0.5364, 0.06207, 0.5189, 0.05968, 0.5189, 0.05029, 0.5189, 0.05968, 0.5015, 0.06204, 0.4976, 0.05377, 0.5189, 0.05029, 0.5519, 0.05834, 0.5428, 0.06409, 0.5364, 0.06207, 0.5403, 0.05381, 0.5015, 0.06204, 0.4951, 0.06405, 0.486, 0.05827, 0.4976, 0.05377, 0.5551, 0.0619, 0.5463, 0.07267, 0.5428, 0.06409, 0.5519, 0.05834, 0.4951, 0.06405, 0.4916, 0.07262, 0.4828, 0.06183, 0.486, 0.05827, 0.5638, 0.07659, 0.5483, 0.08489, 0.5463, 0.07267, 0.5551, 0.0619, 0.4916, 0.07262, 0.4895, 0.08486, 0.474, 0.07651, 0.4828, 0.06183, 0.5831, 0.1085, 0.5556, 0.1217, 0.5483, 0.08489, 0.5638, 0.07659, 0.4895, 0.08486, 0.4822, 0.1218, 0.4545, 0.1085, 0.474, 0.07651, 0.6055, 0.1651, 0.6474, 0.2005, 0.6215, 0.2278, 0.5531, 0.2096, 0.4165, 0.2295, 0.3897, 0.2019, 0.432, 0.1656, 0.4853, 0.2101, 0.6474, 0.2005, 0.6764, 0.2332, 0.6648, 0.2532, 0.6215, 0.2278, 0.3727, 0.2564, 0.3603, 0.2359, 0.3897, 0.2019, 0.4165, 0.2295, 0.6764, 0.2332, 0.7153, 0.2654, 0.6839, 0.28, 0.6648, 0.2532, 0.3537, 0.2846, 0.3205, 0.2703, 0.3603, 0.2359, 0.3727, 0.2564, 0.7153, 0.2654, 0.7073, 0.3101, 0.6875, 0.3115, 0.6839, 0.28, 0.3512, 0.3174, 0.3307, 0.3169, 0.3205, 0.2703, 0.3537, 0.2846, 0.7073, 0.3101, 0.6974, 0.3327, 0.6768, 0.3239, 0.6875, 0.3115, 0.3627, 0.3297, 0.342, 0.3397, 0.3307, 0.3169, 0.3512, 0.3174, 0.6974, 0.3327, 0.6628, 0.3725, 0.6391, 0.3573, 0.6768, 0.3239, 0.4028, 0.3621, 0.3793, 0.3787, 0.342, 0.3397, 0.3627, 0.3297, 0.6628, 0.3725, 0.6268, 0.3958, 0.6183, 0.3752, 0.6391, 0.3573, 0.4246, 0.3793, 0.4169, 0.4006, 0.3793, 0.3787, 0.4028, 0.3621, 0.6268, 0.3958, 0.6048, 0.3978, 0.6008, 0.3779, 0.6183, 0.3752, 0.4424, 0.3812, 0.4393, 0.4015, 0.4169, 0.4006, 0.4246, 0.3793, 0.6048, 0.3978, 0.5531, 0.3905, 0.5597, 0.357, 0.6008, 0.3779, 0.4829, 0.3585, 0.4909, 0.3919, 0.4393, 0.4015, 0.4424, 0.3812, 0.5531, 0.3905, 0.5219, 0.386, 0.5211, 0.3439, 0.5597, 0.357, 0.5211, 0.3439, 0.5219, 0.386, 0.4909, 0.3919, 0.4829, 0.3585, 0.5773, 0.3402, 0.5998, 0.3448, 0.6008, 0.3779, 0.5597, 0.357, 0.4424, 0.3812, 0.442, 0.3478, 0.4646, 0.3422, 0.4829, 0.3585, 0.5998, 0.3448, 0.6155, 0.342, 0.6183, 0.3752, 0.6008, 0.3779, 0.4246, 0.3793, 0.426, 0.3456, 0.442, 0.3478, 0.4424, 0.3812, 0.6345, 0.3323, 0.6391, 0.3573, 0.6183, 0.3752, 0.6155, 0.342, 0.4246, 0.3793, 0.4028, 0.3621, 0.4064, 0.3365, 0.426, 0.3456, 0.6624, 0.3128, 0.6768, 0.3239, 0.6391, 0.3573, 0.6345, 0.3323, 0.4028, 0.3621, 0.3627, 0.3297, 0.3771, 0.3177, 0.4064, 0.3365, 0.6684, 0.298, 0.6875, 0.3115, 0.6768, 0.3239, 0.6624, 0.3128, 0.3627, 0.3297, 0.3512, 0.3174, 0.3703, 0.3026, 0.3771, 0.3177, 0.6641, 0.2779, 0.6839, 0.28, 0.6875, 0.3115, 0.6684, 0.298, 0.3512, 0.3174, 0.3537, 0.2846, 0.3741, 0.2818, 0.3703, 0.3026, 0.6392, 0.253, 0.6648, 0.2532, 0.6839, 0.28, 0.6641, 0.2779, 0.3537, 0.2846, 0.3727, 0.2564, 0.3989, 0.2556, 0.3741, 0.2818, 0.614, 0.2427, 0.6215, 0.2278, 0.6648, 0.2532, 0.6392, 0.253, 0.3727, 0.2564, 0.4165, 0.2295, 0.4245, 0.2445, 0.3989, 0.2556, 0.5729, 0.2586, 0.5531, 0.2096, 0.6215, 0.2278, 0.614, 0.2427, 0.4165, 0.2295, 0.4853, 0.2101, 0.4664, 0.2597, 0.4245, 0.2445, 0.5729, 0.2586, 0.5639, 0.272, 0.5198, 0.2489, 0.5531, 0.2096, 0.5198, 0.2489, 0.4759, 0.2731, 0.4664, 0.2597, 0.4853, 0.2101, 0.5773, 0.3402, 0.5597, 0.357, 0.5211, 0.3439, 0.5585, 0.3166, 0.5211, 0.3439, 0.4829, 0.3585, 0.4646, 0.3422, 0.4826, 0.3178, 0.5585, 0.3166, 0.5211, 0.3439, 0.5203, 0.2948, 0.5569, 0.2912, 0.5203, 0.2948, 0.5211, 0.3439, 0.4826, 0.3178, 0.4834, 0.2922, 0.5198, 0.2489, 0.5639, 0.272, 0.5569, 0.2912, 0.5203, 0.2948, 0.4834, 0.2922, 0.4759, 0.2731, 0.5198, 0.2489, 0.5203, 0.2948, 0.5255, 0.06897, 0.5189, 0.0679, 0.5189, 0.05968, 0.5364, 0.06207, 0.5189, 0.05968, 0.5189, 0.0679, 0.5124, 0.06896, 0.5015, 0.06204, 0.5312, 0.07383, 0.5255, 0.06897, 0.5364, 0.06207, 0.5428, 0.06409, 0.5015, 0.06204, 0.5124, 0.06896, 0.5066, 0.07381, 0.4951, 0.06405, 0.531, 0.08743, 0.5312, 0.07383, 0.5428, 0.06409, 0.5463, 0.07267, 0.4951, 0.06405, 0.5066, 0.07381, 0.5068, 0.08742, 0.4916, 0.07262, 0.5556, 0.1217, 0.532, 0.1277, 0.5327, 0.09092, 0.5483, 0.08489, 0.5052, 0.09091, 0.5058, 0.1277, 0.4822, 0.1218, 0.4895, 0.08486, 0.531, 0.08743, 0.5463, 0.07267, 0.5483, 0.08489, 0.5327, 0.09092, 0.4895, 0.08486, 0.4916, 0.07262, 0.5068, 0.08742, 0.5052, 0.09091, 0.5381, 0.1584, 0.519, 0.1517, 0.5189, 0.1284, 0.532, 0.1277, 0.5189, 0.1284, 0.519, 0.1517, 0.4999, 0.1584, 0.5058, 0.1277, 0.5327, 0.09092, 0.532, 0.1277, 0.5189, 0.1284, 0.5189, 0.09395, 0.5189, 0.1284, 0.5058, 0.1277, 0.5052, 0.09091, 0.5189, 0.09395, 0.5189, 0.08518, 0.531, 0.08743, 0.5327, 0.09092, 0.5189, 0.09395, 0.5052, 0.09091, 0.5068, 0.08742, 0.5189, 0.08518, 0.5189, 0.09395, 0.5484, 0.1736, 0.538, 0.176, 0.5352, 0.1668, 0.5381, 0.1584, 0.5028, 0.1669, 0.5001, 0.176, 0.4897, 0.1737, 0.4999, 0.1584, 0.5443, 0.1934, 0.5372, 0.1876, 0.538, 0.176, 0.5484, 0.1736, 0.5001, 0.176, 0.5009, 0.1876, 0.494, 0.1934, 0.4897, 0.1737, 0.5198, 0.2008, 0.5288, 0.1918, 0.5372, 0.1876, 0.5443, 0.1934, 0.5009, 0.1876, 0.5092, 0.1916, 0.5198, 0.2008, 0.494, 0.1934, 0.5176, 0.1906, 0.5191, 0.1854, 0.5288, 0.1918, 0.5198, 0.2008, 0.5092, 0.1916, 0.5191, 0.1854, 0.5176, 0.1906, 0.5198, 0.2008, 0.519, 0.1517, 0.5381, 0.1584, 0.5352, 0.1668, 0.519, 0.159, 0.5028, 0.1669, 0.4999, 0.1584, 0.519, 0.1517, 0.519, 0.159, 0.519, 0.159, 0.5352, 0.1668, 0.5311, 0.1716, 0.519, 0.1656, 0.5069, 0.1717, 0.5028, 0.1669, 0.519, 0.159, 0.519, 0.1656, 0.5191, 0.1854, 0.5191, 0.1795, 0.5282, 0.1863, 0.5288, 0.1918, 0.5098, 0.1863, 0.5191, 0.1795, 0.5191, 0.1854, 0.5092, 0.1916, 0.5288, 0.1918, 0.5282, 0.1863, 0.5335, 0.1842, 0.5372, 0.1876, 0.5045, 0.1842, 0.5098, 0.1863, 0.5092, 0.1916, 0.5009, 0.1876, 0.5372, 0.1876, 0.5335, 0.1842, 0.5334, 0.1767, 0.538, 0.176, 0.5046, 0.1768, 0.5045, 0.1842, 0.5009, 0.1876, 0.5001, 0.176, 0.538, 0.176, 0.5334, 0.1767, 0.5311, 0.1716, 0.5352, 0.1668, 0.5069, 0.1717, 0.5046, 0.1768, 0.5001, 0.176, 0.5028, 0.1669, 0.5191, 0.1795, 0.5334, 0.1767, 0.5335, 0.1842, 0.5282, 0.1863, 0.5045, 0.1842, 0.5046, 0.1768, 0.5191, 0.1795, 0.5098, 0.1863, 0.5191, 0.1795, 0.519, 0.1656, 0.5311, 0.1716, 0.5334, 0.1767, 0.5069, 0.1717, 0.519, 0.1656, 0.5191, 0.1795, 0.5046, 0.1768, 0.5198, 0.2008, 0.5443, 0.1934, 0.5531, 0.2096, 0.5198, 0.2489, 0.4853, 0.2101, 0.494, 0.1934, 0.5198, 0.2008, 0.5198, 0.2489, 0.5443, 0.1934, 0.5484, 0.1736, 0.5616, 0.1678, 0.5531, 0.2096, 0.4764, 0.168, 0.4897, 0.1737, 0.494, 0.1934, 0.4853, 0.2101, 0.5484, 0.1736, 0.5381, 0.1584, 0.5595, 0.1493, 0.5616, 0.1678, 0.4784, 0.1494, 0.4999, 0.1584, 0.4897, 0.1737, 0.4764, 0.168, 0.5381, 0.1584, 0.532, 0.1277, 0.5556, 0.1217, 0.5595, 0.1493, 0.4822, 0.1218, 0.5058, 0.1277, 0.4999, 0.1584, 0.4784, 0.1494, 0.5831, 0.1085, 0.5961, 0.1334, 0.5595, 0.1493, 0.5556, 0.1217, 0.4784, 0.1494, 0.4414, 0.1336, 0.4545, 0.1085, 0.4822, 0.1218, 0.5961, 0.1334, 0.6012, 0.1479, 0.5616, 0.1678, 0.5595, 0.1493, 0.4764, 0.168, 0.4363, 0.1482, 0.4414, 0.1336, 0.4784, 0.1494, 0.6055, 0.1651, 0.5531, 0.2096, 0.5616, 0.1678, 0.6012, 0.1479, 0.4764, 0.168, 0.4853, 0.2101, 0.432, 0.1656, 0.4363, 0.1482, 0.531, 0.08743, 0.5189, 0.08518, 0.5189, 0.08387, 0.5289, 0.08496, 0.5189, 0.08387, 0.5189, 0.08518, 0.5068, 0.08742, 0.5089, 0.08495, 0.5312, 0.07383, 0.531, 0.08743, 0.5289, 0.08496, 0.529, 0.07543, 0.5089, 0.08495, 0.5068, 0.08742, 0.5066, 0.07381, 0.5088, 0.07542, 0.5255, 0.06897, 0.5312, 0.07383, 0.529, 0.07543, 0.5238, 0.07051, 0.5088, 0.07542, 0.5066, 0.07381, 0.5124, 0.06896, 0.5141, 0.0705, 0.5189, 0.0679, 0.5255, 0.06897, 0.5238, 0.07051, 0.5189, 0.06947, 0.5141, 0.0705, 0.5124, 0.06896, 0.5189, 0.0679, 0.5189, 0.06947, 0.5189, 0.06947, 0.5238, 0.07051, 0.5216, 0.07497, 0.5189, 0.07426, 0.5163, 0.07497, 0.5141, 0.0705, 0.5189, 0.06947, 0.5189, 0.07426, 0.5238, 0.07051, 0.529, 0.07543, 0.5242, 0.07669, 0.5216, 0.07497, 0.5136, 0.07668, 0.5088, 0.07542, 0.5141, 0.0705, 0.5163, 0.07497, 0.529, 0.07543, 0.5289, 0.08496, 0.5246, 0.07989, 0.5242, 0.07669, 0.5133, 0.07988, 0.5089, 0.08495, 0.5088, 0.07542, 0.5136, 0.07668, 0.5289, 0.08496, 0.5189, 0.08387, 0.5189, 0.07933, 0.5246, 0.07989, 0.5189, 0.07933, 0.5189, 0.08387, 0.5089, 0.08495, 0.5133, 0.07988, 0.5189, 0.07933, 0.5189, 0.07426, 0.5216, 0.07497, 0.5246, 0.07989, 0.5163, 0.07497, 0.5189, 0.07426, 0.5189, 0.07933, 0.5133, 0.07988, 0.5246, 0.07989, 0.5216, 0.07497, 0.5242, 0.07669, 0.5136, 0.07668, 0.5163, 0.07497, 0.5133, 0.07988, 0.5569, 0.2912, 0.5639, 0.272, 0.5718, 0.2773, 0.5684, 0.2929, 0.4681, 0.2786, 0.4759, 0.2731, 0.4834, 0.2922, 0.472, 0.2943, 0.5585, 0.3166, 0.5569, 0.2912, 0.5684, 0.2929, 0.5731, 0.3114, 0.472, 0.2943, 0.4834, 0.2922, 0.4826, 0.3178, 0.4678, 0.3131, 0.5773, 0.3402, 0.5585, 0.3166, 0.5731, 0.3114, 0.5849, 0.3277, 0.4678, 0.3131, 0.4826, 0.3178, 0.4646, 0.3422, 0.4565, 0.33, 0.5639, 0.272, 0.5729, 0.2586, 0.5807, 0.2666, 0.5718, 0.2773, 0.4587, 0.268, 0.4664, 0.2597, 0.4759, 0.2731, 0.4681, 0.2786, 0.5729, 0.2586, 0.614, 0.2427, 0.6117, 0.2557, 0.5807, 0.2666, 0.4271, 0.2577, 0.4245, 0.2445, 0.4664, 0.2597, 0.4587, 0.268, 0.614, 0.2427, 0.6392, 0.253, 0.6325, 0.2629, 0.6117, 0.2557, 0.4061, 0.2655, 0.3989, 0.2556, 0.4245, 0.2445, 0.4271, 0.2577, 0.6392, 0.253, 0.6641, 0.2779, 0.6537, 0.28, 0.6325, 0.2629, 0.3849, 0.2836, 0.3741, 0.2818, 0.3989, 0.2556, 0.4061, 0.2655, 0.6641, 0.2779, 0.6684, 0.298, 0.6561, 0.2976, 0.6537, 0.28, 0.383, 0.3019, 0.3703, 0.3026, 0.3741, 0.2818, 0.3849, 0.2836, 0.6684, 0.298, 0.6624, 0.3128, 0.6528, 0.3102, 0.6561, 0.2976, 0.3869, 0.3146, 0.3771, 0.3177, 0.3703, 0.3026, 0.383, 0.3019, 0.6624, 0.3128, 0.6345, 0.3323, 0.629, 0.3239, 0.6528, 0.3102, 0.4116, 0.3277, 0.4064, 0.3365, 0.3771, 0.3177, 0.3869, 0.3146, 0.6345, 0.3323, 0.6155, 0.342, 0.6144, 0.332, 0.629, 0.3239, 0.4267, 0.3354, 0.426, 0.3456, 0.4064, 0.3365, 0.4116, 0.3277, 0.6155, 0.342, 0.5998, 0.3448, 0.601, 0.3336, 0.6144, 0.332, 0.4403, 0.3365, 0.442, 0.3478, 0.426, 0.3456, 0.4267, 0.3354, 0.5998, 0.3448, 0.5773, 0.3402, 0.5849, 0.3277, 0.601, 0.3336, 0.4565, 0.33, 0.4646, 0.3422, 0.442, 0.3478, 0.4403, 0.3365, 0.601, 0.3336, 0.5849, 0.3277, 0.5906, 0.3215, 0.6018, 0.3285, 0.4504, 0.3239, 0.4565, 0.33, 0.4403, 0.3365, 0.4394, 0.3313, 0.6144, 0.332, 0.601, 0.3336, 0.6018, 0.3285, 0.6133, 0.3271, 0.4394, 0.3313, 0.4403, 0.3365, 0.4267, 0.3354, 0.4276, 0.3304, 0.629, 0.3239, 0.6144, 0.332, 0.6133, 0.3271, 0.6269, 0.3205, 0.4276, 0.3304, 0.4267, 0.3354, 0.4116, 0.3277, 0.4136, 0.3242, 0.6528, 0.3102, 0.629, 0.3239, 0.6269, 0.3205, 0.6462, 0.3064, 0.4136, 0.3242, 0.4116, 0.3277, 0.3869, 0.3146, 0.3934, 0.3105, 0.6561, 0.2976, 0.6528, 0.3102, 0.6462, 0.3064, 0.6495, 0.2962, 0.3934, 0.3105, 0.3869, 0.3146, 0.383, 0.3019, 0.3897, 0.3002, 0.6537, 0.28, 0.6561, 0.2976, 0.6495, 0.2962, 0.6478, 0.2835, 0.3897, 0.3002, 0.383, 0.3019, 0.3849, 0.2836, 0.391, 0.2871, 0.6325, 0.2629, 0.6537, 0.28, 0.6478, 0.2835, 0.6298, 0.2673, 0.391, 0.2871, 0.3849, 0.2836, 0.4061, 0.2655, 0.4089, 0.27, 0.6117, 0.2557, 0.6325, 0.2629, 0.6298, 0.2673, 0.6126, 0.2616, 0.4089, 0.27, 0.4061, 0.2655, 0.4271, 0.2577, 0.4263, 0.2637, 0.5807, 0.2666, 0.6117, 0.2557, 0.6126, 0.2616, 0.5852, 0.271, 0.4263, 0.2637, 0.4271, 0.2577, 0.4587, 0.268, 0.4544, 0.2726, 0.5718, 0.2773, 0.5807, 0.2666, 0.5852, 0.271, 0.5781, 0.2819, 0.4544, 0.2726, 0.4587, 0.268, 0.4681, 0.2786, 0.4618, 0.2834, 0.5849, 0.3277, 0.5731, 0.3114, 0.5795, 0.3093, 0.5906, 0.3215, 0.4612, 0.3112, 0.4678, 0.3131, 0.4565, 0.33, 0.4504, 0.3239, 0.5731, 0.3114, 0.5684, 0.2929, 0.5775, 0.2938, 0.5795, 0.3093, 0.4628, 0.2954, 0.472, 0.2943, 0.4678, 0.3131, 0.4612, 0.3112, 0.5684, 0.2929, 0.5718, 0.2773, 0.5781, 0.2819, 0.5775, 0.2938, 0.4618, 0.2834, 0.4681, 0.2786, 0.472, 0.2943, 0.4628, 0.2954, 0.5219, 0.386, 0.5531, 0.3905, 0.5532, 0.4331, 0.523, 0.4336, 0.4928, 0.4345, 0.4909, 0.3919, 0.5219, 0.386, 0.523, 0.4336, 0.5531, 0.3905, 0.6048, 0.3978, 0.6098, 0.4315, 0.5532, 0.4331, 0.4359, 0.4357, 0.4393, 0.4015, 0.4909, 0.3919, 0.4928, 0.4345, 0.6048, 0.3978, 0.6268, 0.3958, 0.6482, 0.4193, 0.6098, 0.4315, 0.3965, 0.4254, 0.4169, 0.4006, 0.4393, 0.4015, 0.4359, 0.4357, 0.6268, 0.3958, 0.6628, 0.3725, 0.6921, 0.3883, 0.6482, 0.4193, 0.3503, 0.3962, 0.3793, 0.3787, 0.4169, 0.4006, 0.3965, 0.4254, 0.6628, 0.3725, 0.6974, 0.3327, 0.7263, 0.3418, 0.6921, 0.3883, 0.3128, 0.3506, 0.342, 0.3397, 0.3793, 0.3787, 0.3503, 0.3962, 0.6974, 0.3327, 0.7073, 0.3101, 0.7359, 0.3121, 0.7263, 0.3418, 0.3011, 0.3206, 0.3307, 0.3169, 0.342, 0.3397, 0.3128, 0.3506, 0.7073, 0.3101, 0.7153, 0.2654, 0.7299, 0.2564, 0.7359, 0.3121, 0.3049, 0.2611, 0.3205, 0.2703, 0.3307, 0.3169, 0.3011, 0.3206, 0.7153, 0.2654, 0.6764, 0.2332, 0.6982, 0.2169, 0.7299, 0.2564, 0.3374, 0.2192, 0.3603, 0.2359, 0.3205, 0.2703, 0.3049, 0.2611, 0.6764, 0.2332, 0.6474, 0.2005, 0.6631, 0.1907, 0.6982, 0.2169, 0.3735, 0.1919, 0.3897, 0.2019, 0.3603, 0.2359, 0.3374, 0.2192, 0.6269, 0.01561, 0.6494, 0.02238, 0.6605, 0.07608, 0.6214, 0.04809, 0.3768, 0.0753, 0.3888, 0.02159, 0.4113, 0.01513, 0.4164, 0.04763, 0.5675, 0.000144, 0.6269, 0.01561, 0.6214, 0.04809, 0.5772, 0.0328, 0.4164, 0.04763, 0.4113, 0.01513, 0.4706, 0.000144, 0.4608, 0.03266, 0.5189, 0.02489, 0.5675, 0.000144, 0.5772, 0.0328, 0.5474, 0.04172, 0.4608, 0.03266, 0.4706, 0.000144, 0.5189, 0.02489, 0.4905, 0.04167, 0.5403, 0.05381, 0.5189, 0.05029, 0.5189, 0.02489, 0.5474, 0.04172, 0.5189, 0.02489, 0.5189, 0.05029, 0.4976, 0.05377, 0.4905, 0.04167, 0.5519, 0.05834, 0.5403, 0.05381, 0.5474, 0.04172, 0.5581, 0.05387, 0.4905, 0.04167, 0.4976, 0.05377, 0.486, 0.05827, 0.4798, 0.05378, 0.5551, 0.0619, 0.5519, 0.05834, 0.5581, 0.05387, 0.577, 0.058, 0.4798, 0.05378, 0.486, 0.05827, 0.4828, 0.06183, 0.4609, 0.05785, 0.5638, 0.07659, 0.5551, 0.0619, 0.577, 0.058, 0.6117, 0.07827, 0.4609, 0.05785, 0.4828, 0.06183, 0.474, 0.07651, 0.4259, 0.07799, 0.577, 0.058, 0.5772, 0.0328, 0.6214, 0.04809, 0.6117, 0.07827, 0.4164, 0.04763, 0.4608, 0.03266, 0.4609, 0.05785, 0.4259, 0.07799, 0.577, 0.058, 0.5581, 0.05387, 0.5474, 0.04172, 0.5772, 0.0328, 0.4905, 0.04167, 0.4798, 0.05378, 0.4609, 0.05785, 0.4608, 0.03266, 0.6267, 0.1114, 0.6117, 0.07827, 0.6214, 0.04809, 0.6605, 0.07608, 0.4164, 0.04763, 0.4259, 0.07799, 0.4106, 0.1112, 0.3768, 0.0753, 0.5831, 0.1085, 0.5638, 0.07659, 0.6117, 0.07827, 0.6267, 0.1114, 0.4259, 0.07799, 0.474, 0.07651, 0.4545, 0.1085, 0.4106, 0.1112, 0.5961, 0.1334, 0.6295, 0.1305, 0.6235, 0.1468, 0.6012, 0.1479, 0.4137, 0.1472, 0.4076, 0.1306, 0.4414, 0.1336, 0.4363, 0.1482, 0.5831, 0.1085, 0.6267, 0.1114, 0.6295, 0.1305, 0.5961, 0.1334, 0.4076, 0.1306, 0.4106, 0.1112, 0.4545, 0.1085, 0.4414, 0.1336, 0.6055, 0.1651, 0.6012, 0.1479, 0.6235, 0.1468, 0.6193, 0.1598, 0.4137, 0.1472, 0.4363, 0.1482, 0.432, 0.1656, 0.418, 0.1604, 0.6055, 0.1651, 0.6193, 0.1598, 0.6631, 0.1907, 0.6474, 0.2005, 0.3735, 0.1919, 0.418, 0.1604, 0.432, 0.1656, 0.3897, 0.2019, 0.9459, 0.07957, 0.8862, 0.1218, 0.8491, 0.09973, 0.8918, 0.03692, 0.1831, 0.09213, 0.1413, 0.1125, 0.07896, 0.06072, 0.1423, 0.02147, 0.8918, 0.03692, 0.8491, 0.09973, 0.7885, 0.08083, 0.8056, 0.01079, 0.2464, 0.07651, 0.1831, 0.09213, 0.1423, 0.02147, 0.2326, 0.003484, 0.8056, 0.01079, 0.7885, 0.08083, 0.687, 0.0772, 0.6724, 0.0222, 0.3499, 0.07596, 0.2464, 0.07651, 0.2326, 0.003484, 0.366, 0.02099, 0.6724, 0.0222, 0.687, 0.0772, 0.6605, 0.07608, 0.6494, 0.02238, 0.3768, 0.0753, 0.3499, 0.07596, 0.366, 0.02099, 0.3888, 0.02159, 0.6267, 0.1114, 0.6605, 0.07608, 0.687, 0.0772, 0.6295, 0.1305, 0.3499, 0.07596, 0.3768, 0.0753, 0.4106, 0.1112, 0.4076, 0.1306, 0.7299, 0.2564, 0.6982, 0.2169, 0.7602, 0.1932, 0.789, 0.2333, 0.2716, 0.1939, 0.3374, 0.2192, 0.3049, 0.2611, 0.2413, 0.237, 0.9945, 0.1677, 0.9091, 0.1833, 0.8862, 0.1218, 0.9459, 0.07957, 0.1413, 0.1125, 0.1079, 0.1791, 0.01183, 0.1554, 0.07896, 0.06072, 0.9117, 0.4024, 0.8629, 0.3386, 0.8941, 0.3019, 0.9629, 0.3448, 0.1238, 0.3155, 0.1606, 0.3568, 0.1064, 0.4327, 0.04397, 0.367, 0.9629, 0.3448, 0.8941, 0.3019, 0.9154, 0.2598, 0.9999, 0.2546, 0.09896, 0.267, 0.1238, 0.3155, 0.04397, 0.367, 0.000144, 0.2591, 0.9999, 0.2546, 0.9154, 0.2598, 0.9091, 0.1833, 0.9945, 0.1677, 0.1079, 0.1791, 0.09896, 0.267, 0.000144, 0.2591, 0.01183, 0.1554, 0.7495, 0.3347, 0.7359, 0.3121, 0.7663, 0.3008, 0.7892, 0.3137, 0.2674, 0.3101, 0.3011, 0.3206, 0.2882, 0.3465, 0.243, 0.3256, 0.7892, 0.3137, 0.7663, 0.3008, 0.8153, 0.2764, 0.8462, 0.2934, 0.2131, 0.2852, 0.2674, 0.3101, 0.243, 0.3256, 0.1785, 0.305, 0.8462, 0.2934, 0.8153, 0.2764, 0.845, 0.2564, 0.8735, 0.2659, 0.1797, 0.2633, 0.2131, 0.2852, 0.1785, 0.305, 0.1471, 0.2743, 0.8735, 0.2659, 0.845, 0.2564, 0.8591, 0.2282, 0.887, 0.2338, 0.1628, 0.2317, 0.1797, 0.2633, 0.1471, 0.2743, 0.1315, 0.2376, 0.8424, 0.1952, 0.875, 0.1847, 0.887, 0.2338, 0.8591, 0.2282, 0.1315, 0.2376, 0.1452, 0.1827, 0.1768, 0.1962, 0.1628, 0.2317, 0.9091, 0.1833, 0.9154, 0.2598, 0.887, 0.2338, 0.875, 0.1847, 0.1315, 0.2376, 0.09896, 0.267, 0.1079, 0.1791, 0.1452, 0.1827, 0.9154, 0.2598, 0.8941, 0.3019, 0.8735, 0.2659, 0.887, 0.2338, 0.1471, 0.2743, 0.1238, 0.3155, 0.09896, 0.267, 0.1315, 0.2376, 0.8941, 0.3019, 0.8629, 0.3386, 0.8462, 0.2934, 0.8735, 0.2659, 0.1785, 0.305, 0.1606, 0.3568, 0.1238, 0.3155, 0.1471, 0.2743, 0.8629, 0.3386, 0.7943, 0.3641, 0.7892, 0.3137, 0.8462, 0.2934, 0.243, 0.3256, 0.2398, 0.3826, 0.1606, 0.3568, 0.1785, 0.305, 0.7702, 0.3795, 0.7495, 0.3347, 0.7892, 0.3137, 0.7943, 0.3641, 0.243, 0.3256, 0.2882, 0.3465, 0.2681, 0.3987, 0.2398, 0.3826, 0.8455, 0.45, 0.7943, 0.3641, 0.8629, 0.3386, 0.9117, 0.4024, 0.1606, 0.3568, 0.2398, 0.3826, 0.1853, 0.4841, 0.1064, 0.4327, 0.8159, 0.4454, 0.7706, 0.4443, 0.7557, 0.4186, 0.7702, 0.3795, 0.287, 0.4429, 0.2714, 0.4733, 0.2193, 0.4772, 0.2681, 0.3987, 0.8159, 0.4454, 0.7702, 0.3795, 0.7943, 0.3641, 0.8455, 0.45, 0.2398, 0.3826, 0.2681, 0.3987, 0.2193, 0.4772, 0.1853, 0.4841, 0.8198, 0.4681, 0.8159, 0.4454, 0.8455, 0.45, 0.1853, 0.4841, 0.2193, 0.4772, 0.2159, 0.5036, 0.7359, 0.3121, 0.7299, 0.2564, 0.789, 0.2333, 0.7663, 0.3008, 0.2413, 0.237, 0.3049, 0.2611, 0.3011, 0.3206, 0.2674, 0.3101, 0.789, 0.2333, 0.8096, 0.2339, 0.8153, 0.2764, 0.7663, 0.3008, 0.2131, 0.2852, 0.2192, 0.2374, 0.2413, 0.237, 0.2674, 0.3101, 0.8096, 0.2339, 0.8293, 0.2196, 0.845, 0.2564, 0.8153, 0.2764, 0.1797, 0.2633, 0.1991, 0.2225, 0.2192, 0.2374, 0.2131, 0.2852, 0.8424, 0.1952, 0.8591, 0.2282, 0.845, 0.2564, 0.8293, 0.2196, 0.1797, 0.2633, 0.1628, 0.2317, 0.1768, 0.1962, 0.1991, 0.2225, 0.687, 0.0772, 0.7885, 0.08083, 0.7865, 0.1176, 0.7155, 0.1397, 0.2467, 0.1148, 0.2464, 0.07651, 0.3499, 0.07596, 0.3195, 0.1394, 0.7602, 0.1932, 0.7155, 0.1397, 0.7865, 0.1176, 0.7855, 0.1523, 0.2467, 0.1148, 0.3195, 0.1394, 0.2716, 0.1939, 0.246, 0.151, 0.6982, 0.2169, 0.6631, 0.1907, 0.7155, 0.1397, 0.7602, 0.1932, 0.3195, 0.1394, 0.3735, 0.1919, 0.3374, 0.2192, 0.2716, 0.1939, 0.6631, 0.1907, 0.6235, 0.1468, 0.6295, 0.1305, 0.7155, 0.1397, 0.4076, 0.1306, 0.4137, 0.1472, 0.3735, 0.1919, 0.3195, 0.1394, 0.6295, 0.1305, 0.687, 0.0772, 0.7155, 0.1397, 0.3195, 0.1394, 0.3499, 0.07596, 0.4076, 0.1306, 0.6631, 0.1907, 0.6193, 0.1598, 0.6235, 0.1468, 0.4137, 0.1472, 0.418, 0.1604, 0.3735, 0.1919, 0.8424, 0.1952, 0.8374, 0.1564, 0.8582, 0.1378, 0.875, 0.1847, 0.1717, 0.1323, 0.1966, 0.1552, 0.1768, 0.1962, 0.1452, 0.1827, 0.9091, 0.1833, 0.875, 0.1847, 0.8582, 0.1378, 0.8862, 0.1218, 0.1717, 0.1323, 0.1452, 0.1827, 0.1079, 0.1791, 0.1413, 0.1125, 0.7855, 0.1523, 0.7865, 0.1176, 0.8582, 0.1378, 0.8374, 0.1564, 0.1717, 0.1323, 0.2467, 0.1148, 0.246, 0.151, 0.1966, 0.1552, 0.7885, 0.08083, 0.8491, 0.09973, 0.8582, 0.1378, 0.7865, 0.1176, 0.1717, 0.1323, 0.1831, 0.09213, 0.2464, 0.07651, 0.2467, 0.1148, 0.8862, 0.1218, 0.8582, 0.1378, 0.8491, 0.09973, 0.1831, 0.09213, 0.1717, 0.1323, 0.1413, 0.1125, 0.5062, 0.9049, 0.4324, 0.8949, 0.4388, 0.8702, 0.4911, 0.8817, 0.3159, 0.8682, 0.3216, 0.8932, 0.2472, 0.9012, 0.263, 0.8783, 0.5062, 0.9049, 0.4911, 0.8817, 0.5728, 0.8605, 0.6048, 0.8799, 0.1815, 0.8547, 0.263, 0.8783, 0.2472, 0.9012, 0.1487, 0.8733, 0.6048, 0.8799, 0.5728, 0.8605, 0.5864, 0.794, 0.62, 0.7916, 0.1697, 0.7875, 0.1815, 0.8547, 0.1487, 0.8733, 0.1361, 0.7841, 0.62, 0.7916, 0.5864, 0.794, 0.549, 0.7464, 0.5638, 0.7392, 0.2087, 0.7409, 0.1697, 0.7875, 0.1361, 0.7841, 0.1941, 0.7332, 0.5638, 0.7392, 0.549, 0.7464, 0.5003, 0.7117, 0.5083, 0.6977, 0.2584, 0.7075, 0.2087, 0.7409, 0.1941, 0.7332, 0.2508, 0.6932, 0.5083, 0.6977, 0.5003, 0.7117, 0.4386, 0.6807, 0.4348, 0.6589, 0.321, 0.678, 0.2584, 0.7075, 0.2508, 0.6932, 0.3253, 0.6562, 0.5003, 0.7117, 0.5057, 0.7309, 0.453, 0.7, 0.4386, 0.6807, 0.3061, 0.697, 0.2525, 0.7266, 0.2584, 0.7075, 0.321, 0.678, 0.549, 0.7464, 0.5429, 0.7558, 0.5057, 0.7309, 0.5003, 0.7117, 0.2525, 0.7266, 0.2146, 0.7504, 0.2087, 0.7409, 0.2584, 0.7075, 0.5864, 0.794, 0.5681, 0.7874, 0.5429, 0.7558, 0.549, 0.7464, 0.2146, 0.7504, 0.1883, 0.7814, 0.1697, 0.7875, 0.2087, 0.7409, 0.5728, 0.8605, 0.5555, 0.8264, 0.5681, 0.7874, 0.5864, 0.794, 0.1883, 0.7814, 0.1998, 0.8209, 0.1815, 0.8547, 0.1697, 0.7875, 0.4911, 0.8817, 0.5012, 0.8444, 0.5555, 0.8264, 0.5728, 0.8605, 0.1998, 0.8209, 0.2538, 0.8405, 0.263, 0.8783, 0.1815, 0.8547, 0.4911, 0.8817, 0.4388, 0.8702, 0.4578, 0.84, 0.5012, 0.8444, 0.2976, 0.8374, 0.3159, 0.8682, 0.263, 0.8783, 0.2538, 0.8405, 0.7602, 0.1932, 0.7855, 0.1523, 0.796, 0.177, 0.7832, 0.1874, 0.2336, 0.1756, 0.246, 0.151, 0.2716, 0.1939, 0.247, 0.1871, 0.391, 0.6119, 0.4348, 0.6589, 0.4386, 0.6807, 0.3948, 0.6861, 0.321, 0.678, 0.3253, 0.6562, 0.3699, 0.6102, 0.3648, 0.6844, 0.789, 0.2333, 0.7602, 0.1932, 0.7832, 0.1874, 0.8096, 0.2339, 0.247, 0.1871, 0.2716, 0.1939, 0.2413, 0.237, 0.2192, 0.2374, 0.3917, 0.8621, 0.4016, 0.8415, 0.4388, 0.8702, 0.4324, 0.8949, 0.3159, 0.8682, 0.354, 0.8403, 0.3634, 0.8613, 0.3216, 0.8932, 0.4386, 0.6807, 0.453, 0.7, 0.435, 0.7183, 0.3948, 0.6861, 0.3237, 0.7157, 0.3061, 0.697, 0.321, 0.678, 0.3648, 0.6844, 0.4337, 0.7297, 0.3847, 0.7103, 0.3948, 0.6861, 0.435, 0.7183, 0.3648, 0.6844, 0.3744, 0.709, 0.3247, 0.7272, 0.3237, 0.7157, 0.411, 0.7477, 0.3847, 0.7103, 0.4337, 0.7297, 0.4278, 0.7428, 0.3247, 0.7272, 0.3744, 0.709, 0.347, 0.7458, 0.3303, 0.7405, 0.4181, 0.7849, 0.3847, 0.7954, 0.3847, 0.7103, 0.411, 0.7477, 0.3744, 0.709, 0.3723, 0.7945, 0.339, 0.7831, 0.347, 0.7458, 0.4016, 0.8415, 0.3847, 0.7954, 0.4181, 0.7849, 0.4313, 0.8175, 0.339, 0.7831, 0.3723, 0.7945, 0.354, 0.8403, 0.3248, 0.8155, 0.4388, 0.8702, 0.4016, 0.8415, 0.4313, 0.8175, 0.4578, 0.84, 0.3248, 0.8155, 0.354, 0.8403, 0.3159, 0.8682, 0.2976, 0.8374, 0.8096, 0.2339, 0.8163, 0.2031, 0.8251, 0.2098, 0.8293, 0.2196, 0.1998, 0.2148, 0.2098, 0.2062, 0.2192, 0.2374, 0.1991, 0.2225, 0.8096, 0.2339, 0.7832, 0.1874, 0.8022, 0.1846, 0.8163, 0.2031, 0.2265, 0.1831, 0.247, 0.1871, 0.2192, 0.2374, 0.2098, 0.2062, 0.7832, 0.1874, 0.796, 0.177, 0.8022, 0.1846, 0.2265, 0.1831, 0.2336, 0.1756, 0.247, 0.1871, 0.4578, 0.84, 0.4313, 0.8175, 0.4485, 0.8046, 0.4734, 0.8247, 0.3079, 0.802, 0.3248, 0.8155, 0.2976, 0.8374, 0.2824, 0.8215, 0.4313, 0.8175, 0.4181, 0.7849, 0.4359, 0.7796, 0.4485, 0.8046, 0.3212, 0.7772, 0.339, 0.7831, 0.3248, 0.8155, 0.3079, 0.802, 0.4181, 0.7849, 0.411, 0.7477, 0.4237, 0.7542, 0.4359, 0.7796, 0.3341, 0.752, 0.347, 0.7458, 0.339, 0.7831, 0.3212, 0.7772, 0.411, 0.7477, 0.4278, 0.7428, 0.4379, 0.7498, 0.4237, 0.7542, 0.3199, 0.7473, 0.3303, 0.7405, 0.347, 0.7458, 0.3341, 0.752, 0.4278, 0.7428, 0.4337, 0.7297, 0.4454, 0.732, 0.4379, 0.7498, 0.3129, 0.7292, 0.3247, 0.7272, 0.3303, 0.7405, 0.3199, 0.7473, 0.4337, 0.7297, 0.435, 0.7183, 0.441, 0.7244, 0.4454, 0.732, 0.3175, 0.7217, 0.3237, 0.7157, 0.3247, 0.7272, 0.3129, 0.7292, 0.435, 0.7183, 0.453, 0.7, 0.4553, 0.7137, 0.441, 0.7244, 0.3035, 0.7107, 0.3061, 0.697, 0.3237, 0.7157, 0.3175, 0.7217, 0.5012, 0.8444, 0.4578, 0.84, 0.4734, 0.8247, 0.5125, 0.8288, 0.2824, 0.8215, 0.2976, 0.8374, 0.2538, 0.8405, 0.243, 0.8246, 0.5555, 0.8264, 0.5012, 0.8444, 0.5125, 0.8288, 0.5509, 0.8118, 0.243, 0.8246, 0.2538, 0.8405, 0.1998, 0.8209, 0.2048, 0.8064, 0.5681, 0.7874, 0.5555, 0.8264, 0.5509, 0.8118, 0.5521, 0.7877, 0.2048, 0.8064, 0.1998, 0.8209, 0.1883, 0.7814, 0.2043, 0.7822, 0.5429, 0.7558, 0.5681, 0.7874, 0.5521, 0.7877, 0.5394, 0.7645, 0.2043, 0.7822, 0.1883, 0.7814, 0.2146, 0.7504, 0.2178, 0.7593, 0.5057, 0.7309, 0.5429, 0.7558, 0.5394, 0.7645, 0.5084, 0.7431, 0.2178, 0.7593, 0.2146, 0.7504, 0.2525, 0.7266, 0.2494, 0.7387, 0.453, 0.7, 0.5057, 0.7309, 0.5084, 0.7431, 0.4553, 0.7137, 0.2494, 0.7387, 0.2525, 0.7266, 0.3061, 0.697, 0.3035, 0.7107, 0.4379, 0.7498, 0.4454, 0.732, 0.4708, 0.7484, 0.4548, 0.7617, 0.287, 0.745, 0.3129, 0.7292, 0.3199, 0.7473, 0.3027, 0.7587, 0.4548, 0.7617, 0.4708, 0.7484, 0.4889, 0.7705, 0.4754, 0.7839, 0.2683, 0.7667, 0.287, 0.745, 0.3027, 0.7587, 0.2814, 0.7805, 0.4754, 0.7839, 0.4889, 0.7705, 0.5037, 0.7876, 0.4945, 0.8025, 0.253, 0.7834, 0.2683, 0.7667, 0.2814, 0.7805, 0.2618, 0.7986, 0.4945, 0.8025, 0.5037, 0.7876, 0.5186, 0.7916, 0.5168, 0.8073, 0.2379, 0.787, 0.253, 0.7834, 0.2618, 0.7986, 0.2392, 0.8029, 0.5125, 0.8288, 0.4734, 0.8247, 0.4945, 0.8025, 0.5168, 0.8073, 0.2618, 0.7986, 0.2824, 0.8215, 0.243, 0.8246, 0.2392, 0.8029, 0.4485, 0.8046, 0.4754, 0.7839, 0.4945, 0.8025, 0.4734, 0.8247, 0.2618, 0.7986, 0.2814, 0.7805, 0.3079, 0.802, 0.2824, 0.8215, 0.4485, 0.8046, 0.4359, 0.7796, 0.4548, 0.7617, 0.4754, 0.7839, 0.3027, 0.7587, 0.3212, 0.7772, 0.3079, 0.802, 0.2814, 0.7805, 0.4379, 0.7498, 0.4548, 0.7617, 0.4359, 0.7796, 0.4237, 0.7542, 0.3212, 0.7772, 0.3027, 0.7587, 0.3199, 0.7473, 0.3341, 0.752, 0.441, 0.7244, 0.4553, 0.7137, 0.4708, 0.7484, 0.4454, 0.732, 0.287, 0.745, 0.3035, 0.7107, 0.3175, 0.7217, 0.3129, 0.7292, 0.5084, 0.7431, 0.4889, 0.7705, 0.4708, 0.7484, 0.4553, 0.7137, 0.287, 0.745, 0.2683, 0.7667, 0.2494, 0.7387, 0.3035, 0.7107, 0.5394, 0.7645, 0.5037, 0.7876, 0.4889, 0.7705, 0.5084, 0.7431, 0.2683, 0.7667, 0.253, 0.7834, 0.2178, 0.7593, 0.2494, 0.7387, 0.5521, 0.7877, 0.5186, 0.7916, 0.5037, 0.7876, 0.5394, 0.7645, 0.253, 0.7834, 0.2379, 0.787, 0.2043, 0.7822, 0.2178, 0.7593, 0.5509, 0.8118, 0.5168, 0.8073, 0.5186, 0.7916, 0.5521, 0.7877, 0.2379, 0.787, 0.2392, 0.8029, 0.2048, 0.8064, 0.2043, 0.7822, 0.5125, 0.8288, 0.5168, 0.8073, 0.5509, 0.8118, 0.2048, 0.8064, 0.2392, 0.8029, 0.243, 0.8246, 0.5083, 0.6977, 0.4348, 0.6589, 0.4841, 0.6288, 0.5434, 0.6835, 0.2769, 0.6251, 0.3253, 0.6562, 0.2508, 0.6932, 0.2161, 0.6781, 0.5638, 0.7392, 0.5083, 0.6977, 0.5434, 0.6835, 0.5811, 0.7269, 0.2161, 0.6781, 0.2508, 0.6932, 0.1941, 0.7332, 0.1772, 0.7204, 0.62, 0.7916, 0.5638, 0.7392, 0.5811, 0.7269, 0.6167, 0.76, 0.1772, 0.7204, 0.1941, 0.7332, 0.1361, 0.7841, 0.1404, 0.7524, 0.7075, 0.7599, 0.62, 0.7916, 0.6167, 0.76, 0.6606, 0.7412, 0.1404, 0.7524, 0.1361, 0.7841, 0.04953, 0.7488, 0.09704, 0.7321, 0.7455, 0.6521, 0.7075, 0.7599, 0.6606, 0.7412, 0.6773, 0.6704, 0.09704, 0.7321, 0.04953, 0.7488, 0.01941, 0.6397, 0.08356, 0.662, 0.7408, 0.5724, 0.7455, 0.6521, 0.6773, 0.6704, 0.6714, 0.5927, 0.08356, 0.662, 0.01941, 0.6397, 0.03366, 0.5644, 0.09282, 0.5899, 0.6773, 0.6704, 0.5434, 0.6835, 0.4841, 0.6288, 0.6714, 0.5927, 0.2769, 0.6251, 0.2161, 0.6781, 0.08356, 0.662, 0.09282, 0.5899, 0.6773, 0.6704, 0.6606, 0.7412, 0.5811, 0.7269, 0.5434, 0.6835, 0.1772, 0.7204, 0.09704, 0.7321, 0.08356, 0.662, 0.2161, 0.6781, 0.6606, 0.7412, 0.6167, 0.76, 0.5811, 0.7269, 0.1772, 0.7204, 0.1404, 0.7524, 0.09704, 0.7321, 0.8424, 0.1952, 0.8293, 0.2196, 0.8346, 0.2069, 0.8347, 0.207, 0.03366, 0.5644, 0.05122, 0.5227, 0.145, 0.5626, 0.09282, 0.5899, 0.6204, 0.5657, 0.6714, 0.5927, 0.4841, 0.6288, 0.4981, 0.5523, 0.2769, 0.6251, 0.09282, 0.5899, 0.145, 0.5626, 0.2642, 0.5501, 0.391, 0.6119, 0.4981, 0.5523, 0.4841, 0.6288, 0.4348, 0.6589, 0.2769, 0.6251, 0.2642, 0.5501, 0.3699, 0.6102, 0.3253, 0.6562])
me_suzanne.update()

# ---- objects
ob_cube = bpy.data.objects.new('Cube', me_cube)
ob_light = bpy.data.objects.new('Light', light_light)
ob_camera = bpy.data.objects.new('Camera', cam_camera)
ob_suzanne = bpy.data.objects.new('Suzanne', me_suzanne)

# ---- transforms, parenting, visibility, modifiers, constraints
ob_cube.location = (0.0, 0.0, 0.0)
ob_cube.lock_rotations_4d = False
ob_cube.empty_display_type = 'ARROWS'
ob_cube.lineart.crease_threshold = 0.0
ob_light.location = (4.076, 1.005, 5.904)
ob_light.rotation_euler = (0.6503, 0.05522, 1.866)
ob_light.lock_rotations_4d = False
ob_light.empty_display_type = 'ARROWS'
ob_light.color = (0.0, 0.0, 0.0, 0.0)
ob_light.lineart.crease_threshold = 0.0
ob_camera.location = (7.359, -6.926, 4.958)
ob_camera.rotation_euler = (1.109, 0.0, 0.8149)
ob_camera.lock_rotations_4d = False
ob_camera.empty_display_type = 'ARROWS'
ob_camera.color = (0.0, 0.0, 0.0, 0.0)
ob_camera.display_type = 'WIRE'
ob_camera.lineart.crease_threshold = 0.0
ob_suzanne.location = (0.0, 0.0, 1.91)

# ---- collection membership
col_collection.objects.link(ob_cube)
col_collection.objects.link(ob_light)
col_collection.objects.link(ob_camera)
col_collection.objects.link(ob_suzanne)

# ---- scene / render settings (as saved in the file)
scene.camera = ob_camera
scene.frame_start = 1; scene.frame_end = 250; scene.frame_set(1)
scene.render.engine = 'BLENDER_EEVEE_NEXT'
scene.cycles.sampling_pattern = 'TABULATED_SOBOL'
scene.view_settings.view_transform = 'Filmic'
bpy.context.view_layer.update()
